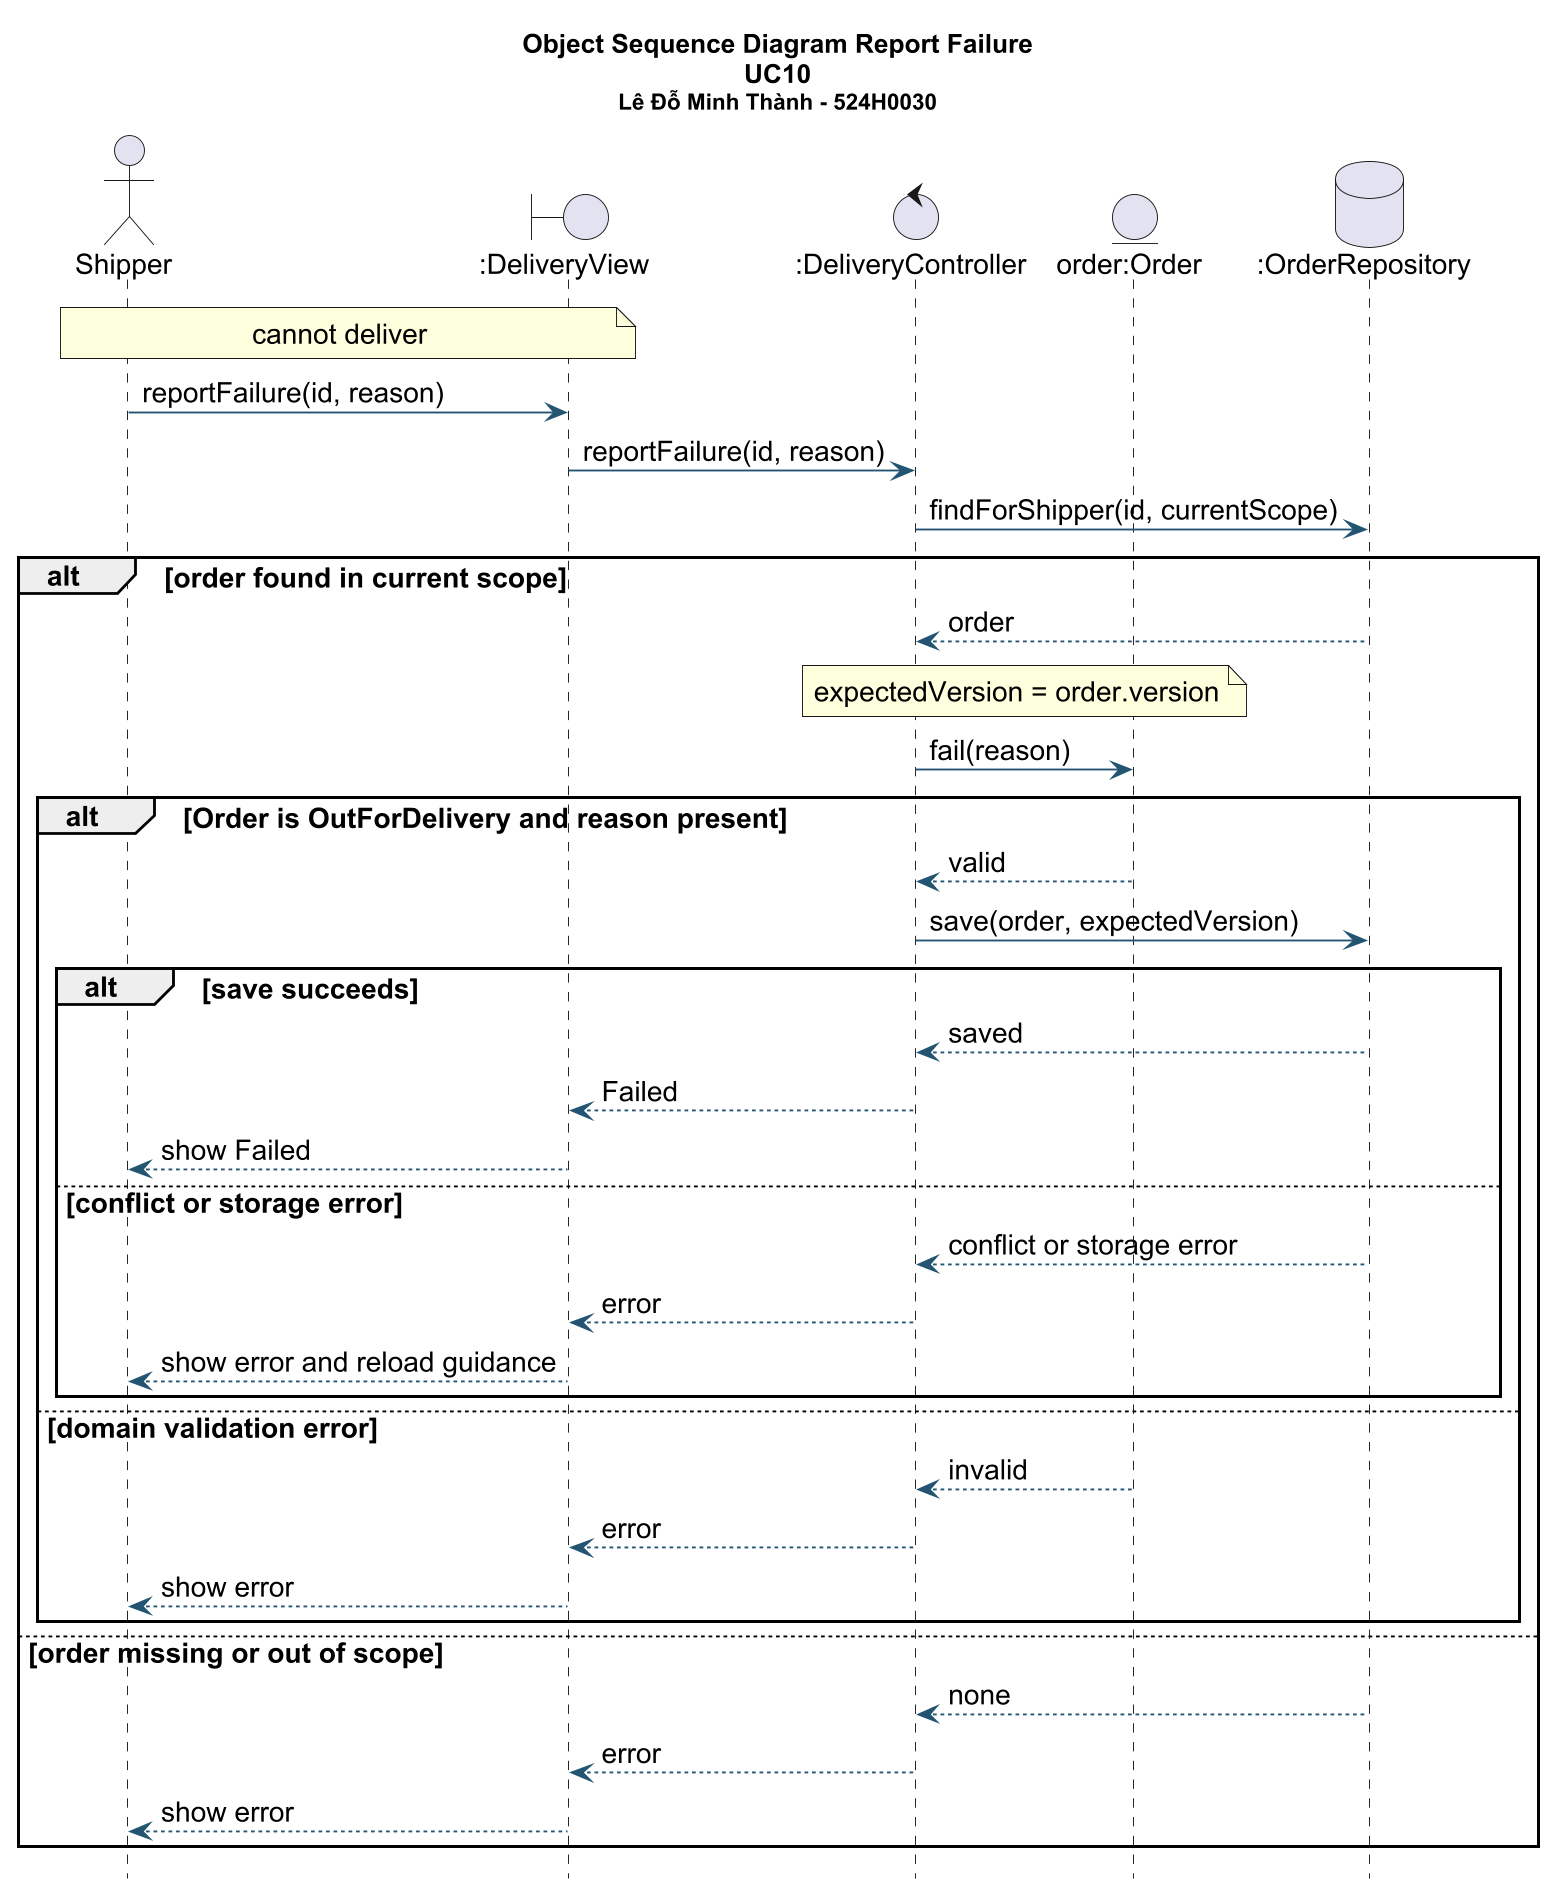

The diagram above was rendered by PlantUML. Its source (embedded in the PNG):
@startuml
hide footbox
skinparam backgroundColor #FFFFFF
skinparam defaultFontName Arial
skinparam defaultFontSize 15
skinparam shadowing false
skinparam ArrowColor #235573
skinparam activityBackgroundColor #EAF4F8
skinparam classBackgroundColor #EAF4F8
skinparam stateBackgroundColor #EAF4F8
skinparam sequenceParticipantBackgroundColor #EAF4F8
skinparam dpi 180
title Object Sequence Diagram Report Failure\nUC10\n<size:12>Lê Đỗ Minh Thành - 524H0030</size>
actor "Shipper" as A
boundary ":DeliveryView" as V
control ":DeliveryController" as C
entity "order:Order" as O
database ":OrderRepository" as R
note over A,V : cannot deliver
A -> V : reportFailure(id, reason)
V -> C : reportFailure(id, reason)
C -> R : findForShipper(id, currentScope)
alt order found in current scope
R --> C : order
note over C,O : expectedVersion = order.version
C -> O : fail(reason)
alt Order is OutForDelivery and reason present
O --> C : valid
C -> R : save(order, expectedVersion)
alt save succeeds
R --> C : saved
C --> V : Failed
V --> A : show Failed
else conflict or storage error
R --> C : conflict or storage error
C --> V : error
V --> A : show error and reload guidance
end
else domain validation error
O --> C : invalid
C --> V : error
V --> A : show error
end
else order missing or out of scope
R --> C : none
C --> V : error
V --> A : show error
end
@enduml